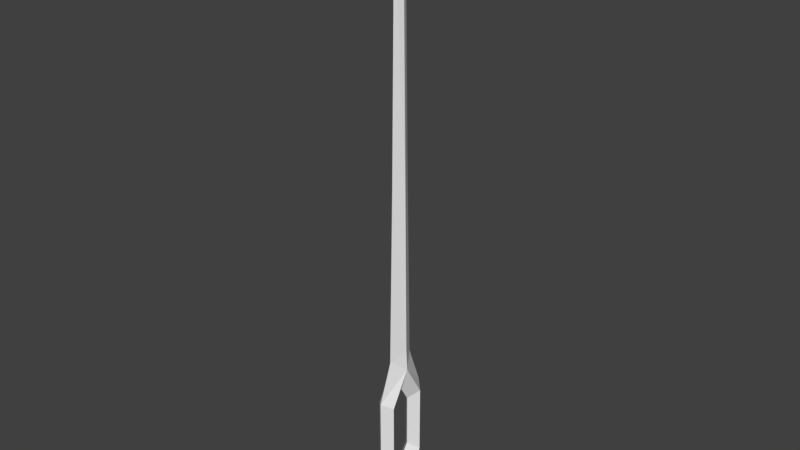 # Source: needle.blend  (saved by Blender 2.78.0; exported with 4.5.12 LTS)
import bpy
from mathutils import Matrix  # noqa: F401  (used for matrix-valued properties, if any)

bpy.ops.wm.read_factory_settings(use_empty=True)
scene = bpy.context.scene
scene.name = 'Scene'

# ---- collections
col_collection_1 = bpy.data.collections.new('Collection 1'); scene.collection.children.link(col_collection_1)

# ---- materials (node trees are filled in below, after node groups)
mat_needle = bpy.data.materials.new('needle')
mat_needle.alpha_threshold = 0.0
mat_needle.use_transparent_shadow = False
mat_needle.roughness = 0.5
mat_needle.line_color = (0.0, 0.0, 0.0, 1.0)

# ---- material node trees

# ---- world
world_world = bpy.data.worlds.new('World'); scene.world = world_world
world_world.color = (0.05088, 0.05088, 0.05088)
world_world.use_sun_shadow = False
world_world.sun_shadow_jitter_overblur = 0.0
world_world.cycles.sampling_method = 'MANUAL'

# ---- meshes
me_cube = bpy.data.meshes.new('Cube')
me_cube.from_pydata([(0.08036, 0.1805, 0.3219), (0.08036, 0.1805, -0.316), (7.327e-10, 0.09907, 0.2482), (7.327e-10, 0.09907, -0.2423), (7.327e-10, 0.2603, 0.3741), (7.327e-10, 0.2603, -0.3682), (-0.08036, 0.1805, 0.3219), (-0.08036, 0.1805, -0.316), (7.327e-10, 0.1295, 0.7415), (7.327e-10, 0.06615, 4.445), (7.327e-10, 0.09525, 2.377), (7.327e-10, 0.1486, 0.683), (0.03238, 3.256e-10, 4.458), (0.08036, 3.256e-10, 0.6381), (0.08036, 3.256e-10, -0.5692), (0.08036, -0.1805, 0.3219), (0.08036, -0.1805, -0.316), (0.07031, 3.256e-10, 0.8302), (0.05512, 3.256e-10, 2.38), (7.327e-10, 3.256e-10, 0.4219), (7.327e-10, -0.09907, 0.2482), (7.327e-10, -0.09907, -0.2423), (7.327e-10, 3.256e-10, -0.4009), (7.327e-10, -0.2603, 0.3741), (7.327e-10, -0.2603, -0.3682), (7.327e-10, 3.256e-10, -0.7393), (-0.03238, 3.256e-10, 4.458), (-0.08036, 3.256e-10, 0.6381), (-0.08036, 3.256e-10, -0.5692), (7.327e-10, 3.256e-10, 4.757), (-0.08036, -0.1805, 0.3219), (-0.08036, -0.1805, -0.316), (7.327e-10, -0.1295, 0.7415), (7.327e-10, -0.06615, 4.445), (-0.07031, 3.256e-10, 0.8302), (7.327e-10, -0.09525, 2.377), (-0.05512, 3.256e-10, 2.38), (7.327e-10, -0.1486, 0.683)], [], [(13, 0, 4, 11), (0, 1, 5, 4), (1, 14, 25, 5), (13, 11, 8, 17), (19, 2, 0, 13), (3, 22, 14, 1), (2, 3, 1, 0), (12, 9, 29), (18, 10, 9, 12), (17, 8, 10, 18), (27, 11, 4, 6), (6, 4, 5, 7), (7, 5, 25, 28), (27, 34, 8, 11), (19, 27, 6, 2), (3, 7, 28, 22), (2, 6, 7, 3), (26, 29, 9), (36, 26, 9, 10), (34, 36, 10, 8), (13, 37, 23, 15), (15, 23, 24, 16), (16, 24, 25, 14), (13, 17, 32, 37), (19, 13, 15, 20), (21, 16, 14, 22), (20, 15, 16, 21), (12, 29, 33), (18, 12, 33, 35), (17, 18, 35, 32), (27, 30, 23, 37), (30, 31, 24, 23), (31, 28, 25, 24), (27, 37, 32, 34), (19, 20, 30, 27), (21, 22, 28, 31), (20, 21, 31, 30), (26, 33, 29), (36, 35, 33, 26), (34, 32, 35, 36)])
_uv = me_cube.uv_layers.new(name='UVMap')
_uv.uv.foreach_set('vector', [0.2011, 0.4333, 0.679, 0.3348, 0.8904, 0.3505, 0.5946, 0.443, 0.679, 0.3348, 0.679, 0.1437, 0.8904, 0.128, 0.8904, 0.3505, 0.679, 0.1437, 0.2011, 0.0678, 0.2011, 0.01682, 0.8904, 0.128, 0.2011, 0.4333, 0.5946, 0.443, 0.5441, 0.4606, 0.2011, 0.4872, 0.2011, 0.3648, 0.4635, 0.3127, 0.679, 0.3348, 0.2011, 0.4333, 0.4635, 0.1658, 0.2011, 0.1182, 0.2011, 0.0678, 0.679, 0.1437, 0.4635, 0.3127, 0.4635, 0.1658, 0.679, 0.1437, 0.679, 0.3348, 0.2011, 0.92, 0.4505, 0.9179, 0.2011, 0.9711, 0.2011, 0.6601, 0.4533, 0.6597, 0.4505, 0.9179, 0.2011, 0.92, 0.2011, 0.4872, 0.5441, 0.4606, 0.4533, 0.6597, 0.2011, 0.6601, 0.2011, 0.4333, 0.5946, 0.443, 0.8904, 0.3505, 0.679, 0.3348, 0.679, 0.3348, 0.8904, 0.3505, 0.8904, 0.128, 0.679, 0.1437, 0.679, 0.1437, 0.8904, 0.128, 0.2011, 0.01682, 0.2011, 0.0678, 0.2011, 0.4333, 0.2011, 0.4872, 0.5441, 0.4606, 0.5946, 0.443, 0.2011, 0.3648, 0.2011, 0.4333, 0.679, 0.3348, 0.4635, 0.3127, 0.4635, 0.1658, 0.679, 0.1437, 0.2011, 0.0678, 0.2011, 0.1182, 0.4635, 0.3127, 0.679, 0.3348, 0.679, 0.1437, 0.4635, 0.1658, 0.2011, 0.92, 0.2011, 0.9711, 0.4505, 0.9179, 0.2011, 0.6601, 0.2011, 0.92, 0.4505, 0.9179, 0.4533, 0.6597, 0.2011, 0.4872, 0.2011, 0.6601, 0.4533, 0.6597, 0.5441, 0.4606, 0.2011, 0.4333, 0.5946, 0.443, 0.8904, 0.3505, 0.679, 0.3348, 0.679, 0.3348, 0.8904, 0.3505, 0.8904, 0.128, 0.679, 0.1437, 0.679, 0.1437, 0.8904, 0.128, 0.2011, 0.01682, 0.2011, 0.0678, 0.2011, 0.4333, 0.2011, 0.4872, 0.5441, 0.4606, 0.5946, 0.443, 0.2011, 0.3648, 0.2011, 0.4333, 0.679, 0.3348, 0.4635, 0.3127, 0.4635, 0.1658, 0.679, 0.1437, 0.2011, 0.0678, 0.2011, 0.1182, 0.4635, 0.3127, 0.679, 0.3348, 0.679, 0.1437, 0.4635, 0.1658, 0.2011, 0.92, 0.2011, 0.9711, 0.4505, 0.9179, 0.2011, 0.6601, 0.2011, 0.92, 0.4505, 0.9179, 0.4533, 0.6597, 0.2011, 0.4872, 0.2011, 0.6601, 0.4533, 0.6597, 0.5441, 0.4606, 0.2011, 0.4333, 0.679, 0.3348, 0.8904, 0.3505, 0.5946, 0.443, 0.679, 0.3348, 0.679, 0.1437, 0.8904, 0.128, 0.8904, 0.3505, 0.679, 0.1437, 0.2011, 0.0678, 0.2011, 0.01682, 0.8904, 0.128, 0.2011, 0.4333, 0.5946, 0.443, 0.5441, 0.4606, 0.2011, 0.4872, 0.2011, 0.3648, 0.4635, 0.3127, 0.679, 0.3348, 0.2011, 0.4333, 0.4635, 0.1658, 0.2011, 0.1182, 0.2011, 0.0678, 0.679, 0.1437, 0.4635, 0.3127, 0.4635, 0.1658, 0.679, 0.1437, 0.679, 0.3348, 0.2011, 0.92, 0.4505, 0.9179, 0.2011, 0.9711, 0.2011, 0.6601, 0.4533, 0.6597, 0.4505, 0.9179, 0.2011, 0.92, 0.2011, 0.4872, 0.5441, 0.4606, 0.4533, 0.6597, 0.2011, 0.6601])
me_cube.materials.append(mat_needle)
me_cube.use_remesh_preserve_volume = False
me_cube.use_remesh_preserve_attributes = False
me_cube.use_mirror_vertex_groups = False
me_cube.update()

# ---- objects
ob_cube = bpy.data.objects.new('Cube', me_cube)

# ---- transforms, parenting, visibility, modifiers, constraints
ob_cube.location = (0.0, 0.0, 0.0)
ob_cube.lock_rotations_4d = False
ob_cube.empty_display_type = 'ARROWS'
ob_cube.lineart.crease_threshold = 0.0

# ---- collection membership
col_collection_1.objects.link(ob_cube)

# ---- scene / render settings (as saved in the file)
scene.frame_start = 1; scene.frame_end = 250; scene.frame_set(1)
scene.render.engine = 'BLENDER_EEVEE_NEXT'
scene.render.resolution_percentage = 50
scene.render.dither_intensity = 0.0
scene.cycles.use_denoising = False
scene.cycles.samples = 128
scene.cycles.sampling_pattern = 'TABULATED_SOBOL'
scene.cycles.light_sampling_threshold = 0.0
scene.cycles.use_adaptive_sampling = False
scene.cycles.use_light_tree = False
scene.cycles.blur_glossy = 0.0
scene.cycles.sample_clamp_indirect = 0.0
scene.view_settings.view_transform = 'Standard'
bpy.context.view_layer.update()

# ---- added for rendering (the .blend has no active camera and no usable light): camera, sun
cam_auto = bpy.data.cameras.new('AutoCamera')
cam_auto.lens = 50.0
cam_auto.sensor_width = 36.0
cam_auto.clip_end = 1000.0
ob_auto_camera = bpy.data.objects.new('AutoCamera', cam_auto)
scene.collection.objects.link(ob_auto_camera)
ob_auto_camera.location = (5.11034, -6.1324, 6.09713)
ob_auto_camera.rotation_euler = (1.09748, -7.21219e-08, 0.694738)
scene.camera = ob_auto_camera
light_auto_sun = bpy.data.lights.new('AutoSun', 'SUN')
light_auto_sun.energy = 3.0
light_auto_sun.angle = 0.0523599
ob_auto_sun = bpy.data.objects.new('AutoSun', light_auto_sun)
scene.collection.objects.link(ob_auto_sun)
ob_auto_sun.rotation_euler = (0.872665, 0.174533, 0.523599)
bpy.context.view_layer.update()
